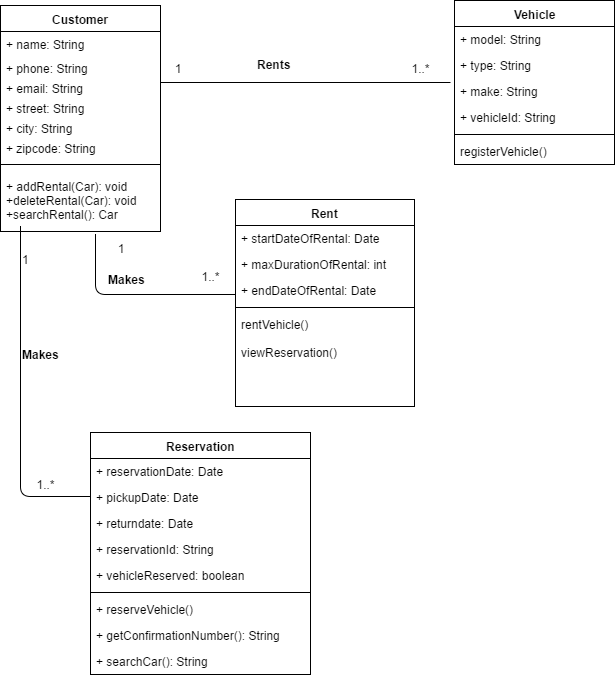

The diagram above was exported from draw.io. Its source (the exported page's mxGraphModel, read from the mxfile embedded in the PNG):
<mxGraphModel dx="786" dy="481" grid="1" gridSize="10" guides="1" tooltips="1" connect="1" arrows="1" fold="1" page="1" pageScale="1" pageWidth="826" pageHeight="1169" background="#ffffff" math="0" shadow="0">
  <root>
    <mxCell id="0" />
    <mxCell id="1" parent="0" />
    <mxCell id="2" value="Customer" style="swimlane;html=1;fontStyle=1;align=center;verticalAlign=top;childLayout=stackLayout;horizontal=1;startSize=26;horizontalStack=0;resizeParent=1;resizeLast=0;collapsible=1;marginBottom=0;swimlaneFillColor=#ffffff;" parent="1" vertex="1">
      <mxGeometry x="50" y="49" width="160" height="226" as="geometry" />
    </mxCell>
    <mxCell id="3" value="+ name: String&lt;div&gt;&lt;br&gt;&lt;/div&gt;" style="text;html=1;strokeColor=none;fillColor=none;align=left;verticalAlign=top;spacingLeft=4;spacingRight=4;whiteSpace=wrap;overflow=hidden;rotatable=0;points=[[0,0.5],[1,0.5]];portConstraint=eastwest;" parent="2" vertex="1">
      <mxGeometry y="26" width="160" height="24" as="geometry" />
    </mxCell>
    <mxCell id="18" value="+ phone: String&lt;div&gt;&lt;br&gt;&lt;/div&gt;" style="text;html=1;strokeColor=none;fillColor=none;align=left;verticalAlign=top;spacingLeft=4;spacingRight=4;whiteSpace=wrap;overflow=hidden;rotatable=0;points=[[0,0.5],[1,0.5]];portConstraint=eastwest;" parent="2" vertex="1">
      <mxGeometry y="50" width="160" height="20" as="geometry" />
    </mxCell>
    <mxCell id="21" value="+ email: String&lt;div&gt;&lt;br&gt;&lt;/div&gt;" style="text;html=1;strokeColor=none;fillColor=none;align=left;verticalAlign=top;spacingLeft=4;spacingRight=4;whiteSpace=wrap;overflow=hidden;rotatable=0;points=[[0,0.5],[1,0.5]];portConstraint=eastwest;" parent="2" vertex="1">
      <mxGeometry y="70" width="160" height="20" as="geometry" />
    </mxCell>
    <mxCell id="20" value="+ street: String&lt;div&gt;&lt;br&gt;&lt;/div&gt;" style="text;html=1;strokeColor=none;fillColor=none;align=left;verticalAlign=top;spacingLeft=4;spacingRight=4;whiteSpace=wrap;overflow=hidden;rotatable=0;points=[[0,0.5],[1,0.5]];portConstraint=eastwest;" parent="2" vertex="1">
      <mxGeometry y="90" width="160" height="20" as="geometry" />
    </mxCell>
    <mxCell id="19" value="+ city: String&lt;div&gt;&lt;br&gt;&lt;/div&gt;" style="text;html=1;strokeColor=none;fillColor=none;align=left;verticalAlign=top;spacingLeft=4;spacingRight=4;whiteSpace=wrap;overflow=hidden;rotatable=0;points=[[0,0.5],[1,0.5]];portConstraint=eastwest;" parent="2" vertex="1">
      <mxGeometry y="110" width="160" height="20" as="geometry" />
    </mxCell>
    <mxCell id="17" value="+ zipcode: String&lt;div&gt;&lt;br&gt;&lt;/div&gt;" style="text;html=1;strokeColor=none;fillColor=none;align=left;verticalAlign=top;spacingLeft=4;spacingRight=4;whiteSpace=wrap;overflow=hidden;rotatable=0;points=[[0,0.5],[1,0.5]];portConstraint=eastwest;" parent="2" vertex="1">
      <mxGeometry y="130" width="160" height="20" as="geometry" />
    </mxCell>
    <mxCell id="4" value="" style="line;html=1;strokeWidth=1;fillColor=none;align=left;verticalAlign=middle;spacingTop=-1;spacingLeft=3;spacingRight=3;rotatable=0;labelPosition=right;points=[];portConstraint=eastwest;" parent="2" vertex="1">
      <mxGeometry y="150" width="160" height="18" as="geometry" />
    </mxCell>
    <mxCell id="5" value="+ addRental(Car): void&lt;div&gt;+deleteRental(Car): void&lt;/div&gt;&lt;div&gt;+searchRental(): Car&lt;/div&gt;" style="text;html=1;strokeColor=none;fillColor=none;align=left;verticalAlign=top;spacingLeft=4;spacingRight=4;whiteSpace=wrap;overflow=hidden;rotatable=0;points=[[0,0.5],[1,0.5]];portConstraint=eastwest;" parent="2" vertex="1">
      <mxGeometry y="168" width="160" height="58" as="geometry" />
    </mxCell>
    <mxCell id="25" value="Vehicle" style="swimlane;html=1;fontStyle=1;align=center;verticalAlign=top;childLayout=stackLayout;horizontal=1;startSize=26;horizontalStack=0;resizeParent=1;resizeLast=0;collapsible=1;marginBottom=0;swimlaneFillColor=#ffffff;" parent="1" vertex="1">
      <mxGeometry x="504" y="44" width="160" height="164" as="geometry" />
    </mxCell>
    <mxCell id="26" value="+ model: String" style="text;html=1;strokeColor=none;fillColor=none;align=left;verticalAlign=top;spacingLeft=4;spacingRight=4;whiteSpace=wrap;overflow=hidden;rotatable=0;points=[[0,0.5],[1,0.5]];portConstraint=eastwest;" parent="25" vertex="1">
      <mxGeometry y="26" width="160" height="26" as="geometry" />
    </mxCell>
    <mxCell id="31" value="+ type: String" style="text;html=1;strokeColor=none;fillColor=none;align=left;verticalAlign=top;spacingLeft=4;spacingRight=4;whiteSpace=wrap;overflow=hidden;rotatable=0;points=[[0,0.5],[1,0.5]];portConstraint=eastwest;" parent="25" vertex="1">
      <mxGeometry y="52" width="160" height="26" as="geometry" />
    </mxCell>
    <mxCell id="29" value="+ make: String" style="text;html=1;strokeColor=none;fillColor=none;align=left;verticalAlign=top;spacingLeft=4;spacingRight=4;whiteSpace=wrap;overflow=hidden;rotatable=0;points=[[0,0.5],[1,0.5]];portConstraint=eastwest;" parent="25" vertex="1">
      <mxGeometry y="78" width="160" height="26" as="geometry" />
    </mxCell>
    <mxCell id="28" value="+ vehicleId: String" style="text;html=1;strokeColor=none;fillColor=none;align=left;verticalAlign=top;spacingLeft=4;spacingRight=4;whiteSpace=wrap;overflow=hidden;rotatable=0;points=[[0,0.5],[1,0.5]];portConstraint=eastwest;" parent="25" vertex="1">
      <mxGeometry y="104" width="160" height="26" as="geometry" />
    </mxCell>
    <mxCell id="27" value="" style="line;html=1;strokeWidth=1;fillColor=none;align=left;verticalAlign=middle;spacingTop=-1;spacingLeft=3;spacingRight=3;rotatable=0;labelPosition=right;points=[];portConstraint=eastwest;" parent="25" vertex="1">
      <mxGeometry y="130" width="160" height="8" as="geometry" />
    </mxCell>
    <mxCell id="148" value="registerVehicle()" style="text;html=1;strokeColor=none;fillColor=none;align=left;verticalAlign=top;spacingLeft=4;spacingRight=4;whiteSpace=wrap;overflow=hidden;rotatable=0;points=[[0,0.5],[1,0.5]];portConstraint=eastwest;" parent="25" vertex="1">
      <mxGeometry y="138" width="160" height="26" as="geometry" />
    </mxCell>
    <mxCell id="38" value="Rent" style="swimlane;html=1;fontStyle=1;align=center;verticalAlign=top;childLayout=stackLayout;horizontal=1;startSize=26;horizontalStack=0;resizeParent=1;resizeLast=0;collapsible=1;marginBottom=0;swimlaneFillColor=#ffffff;" parent="1" vertex="1">
      <mxGeometry x="285" y="243" width="179" height="207" as="geometry" />
    </mxCell>
    <mxCell id="39" value="+ startDateOfRental: Date&lt;div&gt;&lt;br&gt;&lt;/div&gt;" style="text;html=1;strokeColor=none;fillColor=none;align=left;verticalAlign=top;spacingLeft=4;spacingRight=4;whiteSpace=wrap;overflow=hidden;rotatable=0;points=[[0,0.5],[1,0.5]];portConstraint=eastwest;" parent="38" vertex="1">
      <mxGeometry y="26" width="179" height="26" as="geometry" />
    </mxCell>
    <mxCell id="124" value="+ maxDurationOfRental: int&lt;div&gt;&lt;br&gt;&lt;/div&gt;" style="text;html=1;strokeColor=none;fillColor=none;align=left;verticalAlign=top;spacingLeft=4;spacingRight=4;whiteSpace=wrap;overflow=hidden;rotatable=0;points=[[0,0.5],[1,0.5]];portConstraint=eastwest;" parent="38" vertex="1">
      <mxGeometry y="52" width="179" height="26" as="geometry" />
    </mxCell>
    <mxCell id="125" value="+ endDateOfRental: Date&lt;div&gt;&lt;br&gt;&lt;/div&gt;" style="text;html=1;strokeColor=none;fillColor=none;align=left;verticalAlign=top;spacingLeft=4;spacingRight=4;whiteSpace=wrap;overflow=hidden;rotatable=0;points=[[0,0.5],[1,0.5]];portConstraint=eastwest;" parent="38" vertex="1">
      <mxGeometry y="78" width="179" height="26" as="geometry" />
    </mxCell>
    <mxCell id="40" value="" style="line;html=1;strokeWidth=1;fillColor=none;align=left;verticalAlign=middle;spacingTop=-1;spacingLeft=3;spacingRight=3;rotatable=0;labelPosition=right;points=[];portConstraint=eastwest;" parent="38" vertex="1">
      <mxGeometry y="104" width="179" height="8" as="geometry" />
    </mxCell>
    <mxCell id="149" value="rentVehicle()&lt;div&gt;&lt;br&gt;&lt;/div&gt;" style="text;html=1;strokeColor=none;fillColor=none;align=left;verticalAlign=top;spacingLeft=4;spacingRight=4;whiteSpace=wrap;overflow=hidden;rotatable=0;points=[[0,0.5],[1,0.5]];portConstraint=eastwest;" parent="38" vertex="1">
      <mxGeometry y="112" width="179" height="28" as="geometry" />
    </mxCell>
    <mxCell id="150" value="&lt;div&gt;viewReservation()&lt;br&gt;&lt;/div&gt;" style="text;html=1;strokeColor=none;fillColor=none;align=left;verticalAlign=top;spacingLeft=4;spacingRight=4;whiteSpace=wrap;overflow=hidden;rotatable=0;points=[[0,0.5],[1,0.5]];portConstraint=eastwest;" parent="38" vertex="1">
      <mxGeometry y="140" width="179" height="28" as="geometry" />
    </mxCell>
    <mxCell id="55" value="Reservation" style="swimlane;html=1;fontStyle=1;align=center;verticalAlign=top;childLayout=stackLayout;horizontal=1;startSize=26;horizontalStack=0;resizeParent=1;resizeLast=0;collapsible=1;marginBottom=0;swimlaneFillColor=#ffffff;strokeColor=#000000;" parent="1" vertex="1">
      <mxGeometry x="140" y="476" width="220" height="242" as="geometry" />
    </mxCell>
    <mxCell id="56" value="+ reservationDate: Date&lt;div&gt;&lt;br&gt;&lt;/div&gt;&lt;div&gt;&lt;br&gt;&lt;/div&gt;" style="text;html=1;strokeColor=none;fillColor=none;align=left;verticalAlign=top;spacingLeft=4;spacingRight=4;whiteSpace=wrap;overflow=hidden;rotatable=0;points=[[0,0.5],[1,0.5]];portConstraint=eastwest;" parent="55" vertex="1">
      <mxGeometry y="26" width="220" height="26" as="geometry" />
    </mxCell>
    <mxCell id="76" value="+ pickupDate: Date" style="text;html=1;strokeColor=none;fillColor=none;align=left;verticalAlign=top;spacingLeft=4;spacingRight=4;whiteSpace=wrap;overflow=hidden;rotatable=0;points=[[0,0.5],[1,0.5]];portConstraint=eastwest;" parent="55" vertex="1">
      <mxGeometry y="52" width="220" height="26" as="geometry" />
    </mxCell>
    <mxCell id="75" value="+ returndate: Date" style="text;html=1;strokeColor=none;fillColor=none;align=left;verticalAlign=top;spacingLeft=4;spacingRight=4;whiteSpace=wrap;overflow=hidden;rotatable=0;points=[[0,0.5],[1,0.5]];portConstraint=eastwest;" parent="55" vertex="1">
      <mxGeometry y="78" width="220" height="26" as="geometry" />
    </mxCell>
    <mxCell id="117" value="+ reservationId: String" style="text;html=1;strokeColor=none;fillColor=none;align=left;verticalAlign=top;spacingLeft=4;spacingRight=4;whiteSpace=wrap;overflow=hidden;rotatable=0;points=[[0,0.5],[1,0.5]];portConstraint=eastwest;" parent="55" vertex="1">
      <mxGeometry y="104" width="220" height="26" as="geometry" />
    </mxCell>
    <mxCell id="118" value="+ vehicleReserved: boolean" style="text;html=1;strokeColor=none;fillColor=none;align=left;verticalAlign=top;spacingLeft=4;spacingRight=4;whiteSpace=wrap;overflow=hidden;rotatable=0;points=[[0,0.5],[1,0.5]];portConstraint=eastwest;" parent="55" vertex="1">
      <mxGeometry y="130" width="220" height="26" as="geometry" />
    </mxCell>
    <mxCell id="57" value="" style="line;html=1;strokeWidth=1;fillColor=none;align=left;verticalAlign=middle;spacingTop=-1;spacingLeft=3;spacingRight=3;rotatable=0;labelPosition=right;points=[];portConstraint=eastwest;" parent="55" vertex="1">
      <mxGeometry y="156" width="220" height="8" as="geometry" />
    </mxCell>
    <mxCell id="63" value="+ reserveVehicle()" style="text;html=1;strokeColor=none;fillColor=none;align=left;verticalAlign=top;spacingLeft=4;spacingRight=4;whiteSpace=wrap;overflow=hidden;rotatable=0;points=[[0,0.5],[1,0.5]];portConstraint=eastwest;" parent="55" vertex="1">
      <mxGeometry y="164" width="220" height="26" as="geometry" />
    </mxCell>
    <mxCell id="58" value="+ getConfirmationNumber(): String" style="text;html=1;strokeColor=none;fillColor=none;align=left;verticalAlign=top;spacingLeft=4;spacingRight=4;whiteSpace=wrap;overflow=hidden;rotatable=0;points=[[0,0.5],[1,0.5]];portConstraint=eastwest;" parent="55" vertex="1">
      <mxGeometry y="190" width="220" height="26" as="geometry" />
    </mxCell>
    <mxCell id="116" value="+ searchCar(): String" style="text;html=1;strokeColor=none;fillColor=none;align=left;verticalAlign=top;spacingLeft=4;spacingRight=4;whiteSpace=wrap;overflow=hidden;rotatable=0;points=[[0,0.5],[1,0.5]];portConstraint=eastwest;" parent="55" vertex="1">
      <mxGeometry y="216" width="220" height="26" as="geometry" />
    </mxCell>
    <mxCell id="94" value="" style="resizable=0;html=1;align=left;verticalAlign=bottom;labelBackgroundColor=#ffffff;fontSize=10;" parent="1" connectable="0" vertex="1">
      <mxGeometry x="504" y="450" as="geometry">
        <mxPoint x="-198" y="200" as="offset" />
      </mxGeometry>
    </mxCell>
    <mxCell id="95" value="" style="resizable=0;html=1;align=left;verticalAlign=bottom;labelBackgroundColor=#ffffff;fontSize=10;" parent="1" connectable="0" vertex="1">
      <mxGeometry x="504" y="450" as="geometry">
        <mxPoint x="-198" y="200" as="offset" />
      </mxGeometry>
    </mxCell>
    <mxCell id="104" value="" style="line;html=1;strokeWidth=1;fillColor=none;align=left;verticalAlign=middle;spacingTop=-1;spacingLeft=3;spacingRight=3;rotatable=0;labelPosition=right;points=[];portConstraint=eastwest;" parent="1" vertex="1">
      <mxGeometry x="210" y="122" width="290" height="8" as="geometry" />
    </mxCell>
    <mxCell id="106" value="1" style="text;html=1;strokeColor=none;fillColor=none;align=center;verticalAlign=middle;whiteSpace=wrap;" parent="1" vertex="1">
      <mxGeometry x="150" y="282" width="40" height="20" as="geometry" />
    </mxCell>
    <mxCell id="107" value="1..*" style="text;html=1;strokeColor=none;fillColor=none;align=center;verticalAlign=middle;whiteSpace=wrap;" parent="1" vertex="1">
      <mxGeometry x="240" y="310" width="40" height="20" as="geometry" />
    </mxCell>
    <mxCell id="132" value="" style="endArrow=none;html=1;edgeStyle=orthogonalEdgeStyle;" parent="1" edge="1">
      <mxGeometry relative="1" as="geometry">
        <mxPoint x="145" y="278" as="sourcePoint" />
        <mxPoint x="285" y="338" as="targetPoint" />
        <Array as="points">
          <mxPoint x="145" y="338" />
        </Array>
      </mxGeometry>
    </mxCell>
    <mxCell id="136" value="&lt;b&gt;Makes&lt;/b&gt;" style="text;html=1;resizable=0;points=[];autosize=1;align=left;verticalAlign=top;spacingTop=-4;" parent="1" vertex="1">
      <mxGeometry x="156" y="314" width="50" height="20" as="geometry" />
    </mxCell>
    <mxCell id="137" value="&lt;b&gt;Rents&lt;/b&gt;" style="text;html=1;resizable=0;points=[];autosize=1;align=left;verticalAlign=top;spacingTop=-4;" parent="1" vertex="1">
      <mxGeometry x="305" y="99" width="50" height="20" as="geometry" />
    </mxCell>
    <mxCell id="138" value="1" style="text;html=1;strokeColor=none;fillColor=none;align=center;verticalAlign=middle;whiteSpace=wrap;" parent="1" vertex="1">
      <mxGeometry x="207" y="102" width="40" height="20" as="geometry" />
    </mxCell>
    <mxCell id="139" value="1..*" style="text;html=1;strokeColor=none;fillColor=none;align=center;verticalAlign=middle;whiteSpace=wrap;" parent="1" vertex="1">
      <mxGeometry x="450" y="102" width="40" height="20" as="geometry" />
    </mxCell>
    <mxCell id="144" value="" style="endArrow=none;html=1;edgeStyle=orthogonalEdgeStyle;" parent="1" edge="1">
      <mxGeometry x="70" y="290" as="geometry">
        <mxPoint x="70" y="270" as="sourcePoint" />
        <mxPoint x="140" y="540" as="targetPoint" />
        <Array as="points">
          <mxPoint x="70" y="280" />
          <mxPoint x="70" y="540" />
        </Array>
      </mxGeometry>
    </mxCell>
    <mxCell id="145" value="&lt;b&gt;Makes&lt;/b&gt;" style="text;html=1;resizable=0;points=[];autosize=1;align=left;verticalAlign=top;spacingTop=-4;" parent="1" vertex="1">
      <mxGeometry x="70" y="389" width="50" height="20" as="geometry" />
    </mxCell>
    <mxCell id="146" value="1" style="text;html=1;" parent="1" vertex="1">
      <mxGeometry x="70" y="290" width="30" height="30" as="geometry" />
    </mxCell>
    <mxCell id="147" value="1..*" style="text;html=1;strokeColor=none;fillColor=none;align=center;verticalAlign=middle;whiteSpace=wrap;" parent="1" vertex="1">
      <mxGeometry x="75" y="518" width="40" height="20" as="geometry" />
    </mxCell>
  </root>
</mxGraphModel>